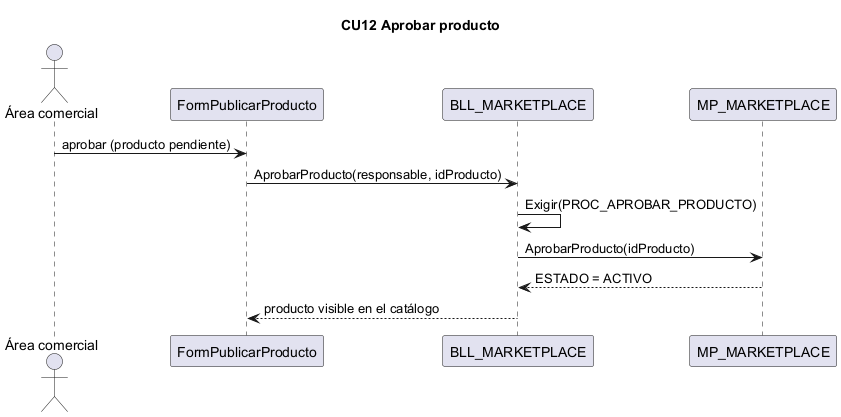

The diagram above was rendered by PlantUML. Its source (embedded in the PNG):
@startuml CU12
title CU12 Aprobar producto
actor "Área comercial" as Area
participant "FormPublicarProducto" as IU
participant "BLL_MARKETPLACE" as BLL
participant "MP_MARKETPLACE" as DAL
Area -> IU : aprobar (producto pendiente)
IU -> BLL : AprobarProducto(responsable, idProducto)
BLL -> BLL : Exigir(PROC_APROBAR_PRODUCTO)
BLL -> DAL : AprobarProducto(idProducto)
DAL --> BLL : ESTADO = ACTIVO
BLL --> IU : producto visible en el catálogo
@enduml